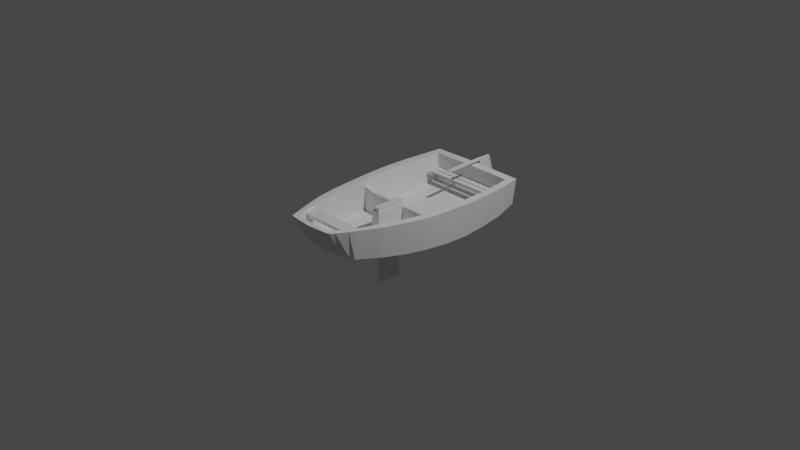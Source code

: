 # Source: boat_old.blend  (saved by Blender 2.93.20; exported with 4.5.12 LTS)
import bpy
from mathutils import Matrix  # noqa: F401  (used for matrix-valued properties, if any)

bpy.ops.wm.read_factory_settings(use_empty=True)
scene = bpy.context.scene
scene.name = 'Scene'

# ---- collections
col_collection = bpy.data.collections.new('Collection'); scene.collection.children.link(col_collection)
col_collection_2 = bpy.data.collections.new('Collection 2'); scene.collection.children.link(col_collection_2)

# ---- materials (node trees are filled in below, after node groups)
mat_material = bpy.data.materials.new('Material')
mat_material.alpha_threshold = 0.0
mat_material.use_transparent_shadow = False
mat_material.line_color = (0.0, 0.0, 0.0, 1.0)

# ---- material node trees
mat_material.use_nodes = True; mat_material.node_tree.nodes.clear()
_N = mat_material.node_tree.nodes; _L = mat_material.node_tree.links
n0 = _N.new('ShaderNodeOutputMaterial'); n0.name = 'Material Output'; n0.location = (300, 300)
n1 = _N.new('ShaderNodeBsdfPrincipled'); n1.name = 'Principled BSDF'; n1.location = (10, 300)
n1.distribution = 'GGX'
n1.subsurface_method = 'BURLEY'
n1.inputs[2].default_value = 0.4
n1.inputs[3].default_value = 1.45
n1.inputs[27].default_value = (0.0, 0.0, 0.0, 1.0)
n1.inputs[28].default_value = 1.0
_L.new(n1.outputs[0], n0.inputs[0])
n0.is_active_output = True

# ---- world
world_world = bpy.data.worlds.new('World'); scene.world = world_world
world_world.use_nodes = True; world_world.node_tree.nodes.clear()
_N = world_world.node_tree.nodes; _L = world_world.node_tree.links
n0 = _N.new('ShaderNodeOutputWorld'); n0.name = 'World Output'; n0.location = (300, 300)
n1 = _N.new('ShaderNodeBackground'); n1.name = 'Background'; n1.location = (10, 300)
n1.inputs[0].default_value = (0.05088, 0.05088, 0.05088, 1.0)
_L.new(n1.outputs[0], n0.inputs[0])
n0.is_active_output = True
world_world.color = (0.05088, 0.05088, 0.05088)
world_world.use_sun_shadow = False
world_world.sun_shadow_jitter_overblur = 0.0

# ---- cameras
cam_camera = bpy.data.cameras.new('Camera')
cam_camera.clip_end = 100.0
cam_camera.ortho_scale = 7.314

# ---- lights
light_light = bpy.data.lights.new('Light', 'POINT')
light_light.transmission_factor = 0.0
light_light.energy = 1000.0
light_light.shadow_soft_size = 0.1
light_light.shadow_maximum_resolution = 0.006
light_light.use_absolute_resolution = True

# ---- meshes
me_cube_002 = bpy.data.meshes.new('Cube.002')
me_cube_002.from_pydata([(-1.0, 0.004684, -0.8161), (-1.0, -0.00539, 0.9392), (-1.0, 1.263, -0.8154), (-1.0, 0.7316, 0.9261), (1.0, 0.004684, -0.8161), (1.0, -0.00539, 0.9392), (1.0, 1.263, -0.8154), (1.0, 0.7316, 0.9261), (-1.0, 0.5673, -2.535), (-1.0, 1.689, -2.07), (1.0, 0.5673, -2.535), (1.0, 1.689, -2.07), (-1.0, -0.004683, 0.8161), (-1.0, 0.7683, 0.8059), (1.0, 0.7683, 0.8059), (1.0, -0.004683, 0.8161), (-1.0, -2.386, 0.9255), (1.0, -2.386, 0.9255), (-1.0, -2.385, 0.8024), (1.0, -2.385, 0.8024)], [], [(12, 1, 3, 13), (13, 3, 7, 14), (14, 7, 5, 15), (12, 15, 19, 18), (2, 6, 11, 9), (7, 3, 1, 5), (9, 11, 10, 8), (0, 2, 9, 8), (6, 4, 10, 11), (4, 0, 8, 10), (4, 15, 12, 0), (6, 14, 15, 4), (2, 13, 14, 6), (0, 12, 13, 2), (19, 17, 16, 18), (5, 1, 16, 17), (1, 12, 18, 16), (15, 5, 17, 19)])
_uv = me_cube_002.uv_layers.new(name='UVMap')
_uv.uv.foreach_set('vector', [0.6075, 0.0, 0.625, 0.0, 0.625, 0.25, 0.6077, 0.25, 0.6077, 0.25, 0.625, 0.25, 0.625, 0.5, 0.6077, 0.5, 0.6077, 0.5, 0.625, 0.5, 0.625, 0.75, 0.6075, 0.75, 0.6075, 1.0, 0.6075, 0.75, 0.6075, 0.75, 0.6075, 1.0, 0.375, 0.25, 0.375, 0.5, 0.375, 0.5, 0.375, 0.25, 0.625, 0.5, 0.875, 0.5, 0.875, 0.75, 0.625, 0.75, 0.125, 0.5, 0.375, 0.5, 0.375, 0.75, 0.125, 0.75, 0.375, 0.0, 0.375, 0.25, 0.375, 0.25, 0.375, 0.0, 0.375, 0.5, 0.375, 0.75, 0.375, 0.75, 0.375, 0.5, 0.375, 0.75, 0.375, 1.0, 0.375, 1.0, 0.375, 0.75, 0.375, 0.75, 0.6075, 0.75, 0.6075, 1.0, 0.375, 1.0, 0.375, 0.5, 0.6077, 0.5, 0.6075, 0.75, 0.375, 0.75, 0.375, 0.25, 0.6077, 0.25, 0.6077, 0.5, 0.375, 0.5, 0.375, 0.0, 0.6075, 0.0, 0.6077, 0.25, 0.375, 0.25, 0.6075, 0.75, 0.625, 0.75, 0.625, 1.0, 0.6075, 1.0, 0.625, 0.75, 0.875, 0.75, 0.875, 0.75, 0.625, 0.75, 0.625, 0.0, 0.6075, 0.0, 0.6075, 0.0, 0.625, 0.0, 0.6075, 0.75, 0.625, 0.75, 0.625, 0.75, 0.6075, 0.75])
me_cube_002.use_remesh_fix_poles = True
me_cube_002.use_remesh_preserve_attributes = False
me_cube_002.update()
me_cube = bpy.data.meshes.new('Cube')
me_cube.from_pydata([(0.5566, 1.136, 0.2752), (0.5149, 1.141, -0.02517), (0.2718, -1.141, 0.3227), (0.2276, -0.9917, 0.01914), (0.6091, 0.1278, 0.2689), (0.6136, 0.6389, 0.2689), (0.6199, 0.3833, 0.2689), (0.5895, 0.8979, 0.269), (0.0, 1.15, -0.02517), (0.0, -1.169, 0.3227), (0.0, -1.004, 0.01914), (0.0, 1.15, 0.2752), (0.5853, -0.1278, 0.2689), (0.5389, -0.3833, 0.2815), (0.4744, -0.6389, 0.2942), (0.3794, -0.8944, 0.3069), (0.3377, -0.8944, -0.009349), (0.4326, -0.6389, -0.04416), (0.4972, -0.3833, -0.07581), (0.5466, -0.1278, -0.0948), (0.5719, 0.1278, -0.1075), (0.5782, 0.3833, -0.1138), (0.5719, 0.6389, -0.0948), (0.5529, 0.8944, -0.07265), (0.0, 0.8944, -0.07265), (0.0, 0.6389, -0.0948), (0.0, 0.3833, -0.1138), (0.0, 0.1278, -0.1075), (0.006708, -0.2856, 0.227), (0.0, -0.3833, -0.07581), (0.0, -0.6389, -0.04416), (0.0, -0.8944, -0.009349), (0.194, -0.9936, 0.01914), (0.4747, 1.136, 0.2752), (0.4391, 1.142, -0.02517), (0.1889, -1.154, 0.3227), (0.5071, 0.8944, 0.2689), (0.5293, 0.6389, 0.2689), (0.5348, 0.3833, 0.2689), (0.5233, 0.1278, 0.2689), (0.5017, -0.1278, 0.2689), (0.455, -0.3833, 0.2815), (0.3908, -0.6389, 0.2942), (0.3235, -0.8944, 0.3069), (0.4715, 0.8944, -0.07265), (0.4877, 0.6389, -0.0948), (0.4931, 0.3833, -0.1138), (0.4877, 0.1278, -0.1075), (0.4661, -0.1278, -0.0948), (0.424, -0.3833, -0.07581), (0.3689, -0.6389, -0.04416), (0.288, -0.8944, -0.009349), (0.294, -1.09, 0.3194), (0.0, -0.9817, 0.01325), (0.0, -1.112, 0.3194), (0.2503, -0.9716, 0.01325), (0.2151, -1.098, 0.3194), (0.2135, -0.9731, 0.01325), (0.5294, 1.047, -0.04329), (0.5692, 1.045, 0.2728), (0.0, 1.052, -0.04329), (0.0, 1.052, 0.2728), (0.4515, 1.047, -0.04329), (0.4871, 1.044, 0.2728), (0.0, 1.047, -0.01995), (0.0, 0.8891, -0.05715), (0.0, 0.6336, -0.07625), (0.0, 0.378, -0.09477), (0.0, 0.1225, -0.08691), (0.5614, 0.02217, -0.1022), (0.0, -0.3887, -0.05699), (0.0, -0.6442, -0.02242), (0.0, -0.8998, 0.01081), (0.5071, 0.8891, -0.05715), (0.5294, 0.6336, -0.07625), (0.5348, 0.378, -0.09477), (0.5233, 0.1225, -0.08691), (0.5017, -0.1331, -0.07604), (0.455, -0.3887, -0.05699), (0.3908, -0.6442, -0.02242), (0.3236, -0.8998, 0.01081), (0.4871, 1.038, -0.01995), (0.0, -0.9721, 0.02912), (0.2151, -0.9574, 0.02912), (0.4109, -0.8097, 0.3027), (0.3692, -0.8097, -0.02089), (0.0, -0.8097, -0.02089), (0.3148, -0.8097, -0.02089), (0.3458, -0.8097, 0.3027), (0.0, -0.8151, -0.0002045), (0.3459, -0.8151, -0.0002045), (0.3049, -0.9235, -0.0008562), (0.3473, -0.968, 0.3116), (0.0, -0.9272, -0.0008562), (0.2828, -0.9708, 0.3116), (0.26, -0.924, -0.0008562), (0.0, -0.9269, 0.01769), (0.2828, -0.9214, 0.01769), (0.3908, -0.6393, 0.268), (0.455, -0.3838, 0.2535), (0.0, 1.052, 0.2485), (0.5017, -0.1282, 0.2403), (0.5233, 0.1273, 0.2394), (0.0, -1.101, 0.2954), (0.2151, -1.086, 0.2954), (0.5348, 0.3829, 0.2388), (0.4871, 1.043, 0.2485), (0.5293, 0.6384, 0.2403), (0.5071, 0.894, 0.2419), (0.3235, -0.8949, 0.2823), (0.3458, -0.8102, 0.2776), (0.2828, -0.9667, 0.2872), (0.3908, -0.64, 0.2273), (0.455, -0.3845, 0.21), (0.0, 1.051, 0.211), (0.5233, 0.1267, 0.1937), (0.2151, -1.068, 0.2581), (0.5071, 0.8933, 0.2), (0.3458, -0.8109, 0.2387), (0.2828, -0.9604, 0.2495), (0.5017, -0.1289, 0.196), (0.0, -1.083, 0.2581), (0.5348, 0.3822, 0.1921), (0.4871, 1.042, 0.211), (0.5293, 0.6378, 0.196), (0.3236, -0.8956, 0.2443), (0.0, -0.8956, 0.2443), (0.0, -0.8949, 0.2823), (0.0, -0.8102, 0.2776), (0.0, -0.9667, 0.2872), (0.0, -0.8109, 0.2387), (0.0, -0.9604, 0.2495), (0.6015, 0.04647, 0.2689), (0.5638, 0.04647, -0.1034), (0.0, 0.04647, -0.1034), (0.4808, 0.04647, -0.1034), (0.5164, 0.04647, 0.2689), (0.0, 0.04115, -0.08345), (0.5165, 0.04115, -0.08345), (0.5164, 0.04603, 0.2397), (0.5164, 0.04535, 0.1945), (0.597, -0.002136, 0.2689), (0.0, -0.002136, -0.101), (0.4767, -0.002136, -0.101), (0.5123, -0.002136, 0.2689), (0.5124, -0.007455, -0.08138), (0.5123, -0.002577, 0.2399), (0.5123, -0.003259, 0.1949), (0.559, -0.002136, -0.101), (0.0, 0.05119, 0.1526), (0.3417, 1.144, -0.02517), (0.147, -1.157, 0.3227), (0.3669, 0.8944, -0.07265), (0.3795, 0.6389, -0.0948), (0.3837, 0.3833, -0.1138), (0.3795, 0.1278, -0.1075), (0.3627, -0.1278, -0.0948), (0.33, -0.3833, -0.07581), (0.2871, -0.6389, -0.04416), (0.2241, -0.8944, -0.009349), (0.151, -0.996, 0.01914), (0.3694, 1.139, 0.2752), (0.1661, -0.975, 0.01325), (0.1674, -1.101, 0.3194), (0.3513, 1.049, -0.04329), (0.4183, 1.045, 0.2728), (0.4125, 0.8891, -0.05715), (0.4119, 0.6336, -0.07625), (0.4162, 0.378, -0.09477), (0.4073, 0.1225, -0.08691), (0.3905, -0.1331, -0.07604), (0.3541, -0.3887, -0.05699), (0.3041, -0.6442, -0.02242), (0.2518, -0.8998, 0.01081), (0.1674, -0.9607, 0.02912), (0.4135, 1.04, -0.01995), (0.2692, -0.8151, -0.0002045), (0.245, -0.8097, -0.02089), (0.2201, -0.9226, 0.01769), (0.2023, -0.9247, -0.0008562), (0.4183, 1.044, 0.2485), (0.1674, -1.089, 0.2954), (0.4179, 1.044, 0.211), (0.1674, -1.071, 0.2581), (0.4019, 0.04115, -0.08345), (0.3742, 0.04647, -0.1034), (0.3987, -0.007455, -0.08138), (0.371, -0.002136, -0.101), (0.4019, 0.05119, 0.1526), (0.3987, 0.002587, 0.1547), (0.04858, 1.149, -0.02517), (0.04847, -1.165, 0.3227), (0.04858, 0.8944, -0.07265), (0.04858, 0.6389, -0.0948), (0.04858, 0.3833, -0.1138), (0.04858, 0.1278, -0.1075), (0.04858, -0.1278, -0.0948), (0.04858, -0.3833, -0.07581), (0.04858, -0.6389, -0.04416), (0.04858, -0.8944, -0.009349), (0.04855, -0.9797, 0.01325), (0.04858, 1.052, -0.04329), (0.04858, -0.8097, -0.02089), (0.04858, -0.9266, -0.0008562), (0.0485, -1.097, 0.2954), (0.0485, -1.079, 0.2581), (0.04858, 0.04647, -0.1034), (0.04858, -0.002136, -0.101), (0.04852, -1.002, 0.01914), (0.04856, 1.149, 0.2752), (0.0485, -1.109, 0.3194), (0.04858, 1.052, 0.2728), (0.04858, 0.8891, -0.05715), (0.04858, 0.6336, -0.07625), (0.04858, 0.378, -0.09477), (0.04858, 0.1225, -0.08691), (0.04858, -0.1331, -0.07604), (0.04858, -0.3887, -0.05699), (0.04858, -0.6442, -0.02242), (0.04858, -0.8998, 0.01081), (0.0485, -0.9688, 0.02912), (0.04858, 1.046, -0.01995), (0.04858, -0.8151, -0.0002045), (0.04857, -0.926, 0.01769), (0.04858, 1.051, 0.2485), (0.04858, 1.05, 0.211), (0.04858, 0.04115, -0.08345), (0.04858, -0.007455, -0.08138), (0.04858, 0.05119, 0.1526), (0.04858, 0.002587, 0.1547), (0.5491, -0.3271, 0.2788), (0.5081, -0.3271, -0.07999), (0.0, -0.3271, -0.07999), (0.4333, -0.3271, -0.07999), (0.4653, -0.3271, 0.2788), (0.0, -0.3324, -0.06118), (0.4653, -0.3324, -0.06118), (0.4653, -0.3276, 0.2506), (0.4653, -0.3282, 0.207), (0.3621, -0.3324, -0.06118), (0.3372, -0.3271, -0.07999), (0.04858, -0.3271, -0.07999), (0.04858, -0.3324, -0.06118), (0.0, 0.002853, 0.1884), (0.04858, -0.1179, 0.1884), (0.04858, 0.002853, 0.1884), (0.0, -0.3172, 0.1884), (0.04858, -0.3172, 0.1884), (0.5993, 0.02217, 0.2689), (0.0, 0.02217, -0.1022), (0.4788, 0.02217, -0.1022), (0.5144, 0.02217, 0.2689), (0.5144, 0.02173, 0.2398), (0.5144, 0.02104, 0.1947), (0.0, 0.02689, 0.1536), (0.4003, 0.02689, 0.1536), (0.3726, 0.02217, -0.1022), (0.04858, 0.02217, -0.1022), (0.04858, 0.02689, 0.1536), (0.0, 0.02716, 0.1884), (0.04858, -0.3192, 0.1573), (0.04858, 0.02716, 0.1884), (0.0, -0.3192, 0.1573), (0.04858, -0.1198, 0.1525), (0.5122, -0.3058, -0.08158), (0.553, -0.3058, 0.2777), (0.0, -0.3058, -0.08158), (0.4368, -0.3058, -0.08158), (0.4692, -0.3058, 0.2777), (0.4692, -0.3111, -0.06277), (0.4692, -0.3062, 0.2495), (0.4692, -0.3069, 0.2058), (0.3651, -0.3111, -0.06277), (0.3399, -0.3058, -0.08158), (0.04858, -0.3058, -0.08158), (0.04858, -0.3111, -0.06277), (0.0, -0.2959, 0.1884), (0.04858, -0.2959, 0.1884), (0.04858, -0.2979, 0.1568), (0.01316, 1.15, -0.02517), (0.01313, -1.168, 0.3227), (0.01316, 0.8944, -0.07265), (0.01316, 0.6389, -0.0948), (0.01316, 0.3833, -0.1138), (0.01316, 0.1278, -0.1075), (0.01316, -0.1278, -0.0948), (0.01316, -0.3833, -0.07581), (0.01316, -0.6389, -0.04416), (0.01316, -0.8944, -0.009349), (0.01315, -0.9812, 0.01325), (0.01316, 1.052, -0.04329), (0.01316, -0.8097, -0.02089), (0.01316, -0.9271, -0.0008562), (0.01313, -1.1, 0.2954), (0.01313, -1.082, 0.2581), (0.01316, 0.04647, -0.1034), (0.01316, -0.002136, -0.101), (0.01314, -1.004, 0.01914), (0.01315, 1.15, 0.2752), (0.01313, -1.111, 0.3194), (0.01316, 1.052, 0.2728), (0.01316, 0.8891, -0.05715), (0.01316, 0.6336, -0.07625), (0.01316, 0.378, -0.09477), (0.01316, 0.1225, -0.08691), (0.01316, -0.3887, -0.05699), (0.01316, -0.6442, -0.02242), (0.01316, -0.8998, 0.01081), (0.01313, -0.9712, 0.02912), (0.01316, 1.047, -0.01995), (0.01316, -0.8151, -0.0002045), (0.01316, -0.9267, 0.01769), (0.01316, 1.052, 0.2485), (0.01316, 1.051, 0.211), (0.01316, 0.04115, -0.08345), (0.01316, 0.05119, 0.1526), (0.01316, -0.3271, -0.07999), (0.01316, -0.3324, -0.06118), (0.01316, -0.1179, 0.1884), (0.01316, 0.002853, 0.1884), (0.01316, -0.3172, 0.1884), (0.01316, 0.02217, -0.1022), (0.01316, 0.02689, 0.1536), (0.01316, 0.02716, 0.1884), (0.01316, -0.3192, 0.1573), (0.01316, -0.2959, 0.1884), (0.01316, -0.3058, -0.08158), (0.006708, -0.009087, -0.6371), (0.006708, -0.009087, 0.227), (0.006708, -0.2856, -0.6371), (0.0, -0.2856, 0.227), (0.0, -0.2856, -0.6371), (0.0, -0.009087, -0.6371), (0.0, -0.009087, 0.227), (0.006708, -0.2856, 0.1914), (0.006708, -0.009087, 0.1914), (0.0, -0.2856, 0.1914), (0.0, -0.009087, 0.1914), (0.03399, -0.2856, 0.227), (0.03399, -0.009087, 0.227), (0.03399, -0.2856, 0.1914), (0.03399, -0.009087, 0.1914), (0.0, -0.3087, 0.227), (0.006708, -0.3087, 0.227), (0.006708, -0.3087, 0.1914), (0.0, -0.3087, 0.1914), (0.03399, -0.3087, 0.227), (0.03399, -0.3087, 0.1914), (0.006708, 0.01733, 0.227), (0.0, 0.01733, 0.227), (0.006708, 0.01733, 0.1914), (0.0, 0.01733, 0.1914), (0.03399, 0.01733, 0.227), (0.03399, 0.01733, 0.1914), (0.0, 1.049, 0.09735), (0.5233, 0.1246, 0.05565), (0.5071, 0.8913, 0.09264), (0.5348, 0.3801, 0.05094), (0.4871, 1.04, 0.09735), (0.5293, 0.6357, 0.06204), (0.5164, 0.04328, 0.05773), (0.0, 0.04625, 0.03645), (0.4019, 0.04625, 0.03645), (0.4147, 1.042, 0.09735), (0.04858, 0.04625, 0.03645), (0.04858, 1.048, 0.09735), (0.01316, 0.04625, 0.03645), (0.01316, 1.049, 0.09735), (0.0, 1.049, 0.07251), (0.5233, 0.1241, 0.02546), (0.5071, 0.8908, 0.06498), (0.4147, 1.041, 0.07251), (0.04858, 1.048, 0.07251), (0.01316, 1.049, 0.07251), (0.5348, 0.3797, 0.02008), (0.4871, 1.04, 0.07251), (0.5293, 0.6352, 0.03276), (0.5164, 0.04283, 0.02783), (0.0, 0.04517, 0.01106), (0.4019, 0.04517, 0.01106), (0.04858, 0.04517, 0.01106), (0.01316, 0.04517, 0.01106), (0.435, 0.8942, 0.09279), (0.435, 0.8937, 0.06513), (0.485, 1.034, 0.09767), (0.485, 1.034, 0.113), (0.485, 0.9747, 0.09767), (0.485, 0.9747, 0.113), (0.0, 0.902, 0.09767), (0.0, 0.902, 0.113), (0.0, 0.9608, 0.09767), (0.0, 0.9608, 0.113), (0.485, 0.902, 0.113), (0.485, 0.902, 0.09767), (0.485, 0.9608, 0.113), (0.485, 0.9608, 0.09767), (0.0, 1.034, 0.113), (0.0, 1.034, 0.09767), (0.0, 0.9747, 0.113), (0.0, 0.9747, 0.09767)], [], [(119, 125, 80, 97), (112, 113, 78, 79), (118, 112, 79, 90), (57, 55, 3, 32), (85, 84, 15, 16), (34, 33, 0, 1), (183, 116, 83, 174), (147, 189, 186, 145), (297, 280, 9, 10), (299, 54, 9, 280), (370, 375, 81, 73), (374, 376, 74, 75), (373, 368, 64, 309), (58, 59, 7, 23), (23, 7, 5, 22), (22, 5, 6, 21), (21, 6, 4, 20), (148, 141, 12, 19), (231, 230, 13, 18), (18, 13, 14, 17), (62, 58, 23, 44), (44, 23, 22, 45), (45, 22, 21, 46), (46, 21, 20, 47), (143, 148, 19, 48), (233, 231, 18, 49), (49, 18, 17, 50), (87, 85, 16, 51), (55, 52, 2, 3), (177, 87, 51, 159), (157, 49, 50, 158), (240, 233, 49, 157), (187, 143, 48, 156), (154, 46, 47, 155), (153, 45, 46, 154), (152, 44, 45, 153), (164, 62, 44, 152), (84, 88, 43, 15), (13, 41, 42, 14), (230, 234, 41, 13), (52, 56, 35, 2), (3, 2, 35, 32), (59, 63, 36, 7), (141, 144, 40, 12), (150, 161, 33, 34), (162, 57, 32, 160), (6, 38, 39, 4), (7, 36, 37, 5), (5, 37, 38, 6), (179, 95, 57, 162), (92, 94, 56, 52), (91, 92, 52, 55), (376, 370, 73, 74), (95, 91, 55, 57), (0, 33, 63, 59), (150, 34, 62, 164), (34, 1, 58, 62), (1, 0, 59, 58), (298, 11, 61, 300), (302, 66, 67, 303), (301, 65, 66, 302), (303, 67, 68, 304), (263, 229, 245, 244), (309, 64, 65, 301), (317, 235, 70, 305), (305, 70, 71, 306), (310, 89, 72, 307), (311, 96, 82, 308), (369, 374, 75, 76), (271, 120, 77, 269), (306, 71, 89, 310), (14, 42, 88, 84), (158, 50, 87, 177), (50, 17, 85, 87), (17, 14, 84, 85), (125, 118, 90, 80), (307, 72, 96, 311), (51, 16, 91, 95), (16, 15, 92, 91), (15, 43, 94, 92), (159, 51, 95, 179), (116, 119, 97, 83), (56, 94, 111, 104), (43, 88, 110, 109), (268, 40, 101, 270), (39, 38, 105, 102), (37, 36, 108, 107), (300, 61, 100, 312), (38, 37, 107, 105), (36, 63, 106, 108), (136, 39, 102, 139), (163, 56, 104, 181), (88, 42, 98, 110), (42, 41, 99, 98), (94, 43, 109, 111), (104, 111, 119, 116), (109, 110, 128, 127), (270, 101, 120, 271), (102, 105, 122, 115), (107, 108, 117, 124), (312, 100, 114, 313), (105, 107, 124, 122), (108, 106, 123, 117), (139, 102, 115, 140), (181, 104, 116, 183), (110, 98, 112, 118), (98, 99, 113, 112), (119, 111, 129, 131), (127, 128, 130, 126), (129, 127, 126, 131), (111, 109, 127, 129), (110, 118, 130, 128), (125, 119, 131, 126), (118, 125, 126, 130), (252, 139, 140, 253), (251, 136, 139, 252), (304, 68, 137, 314), (4, 39, 136, 132), (155, 47, 135, 185), (47, 20, 133, 135), (20, 4, 132, 133), (369, 76, 138, 377), (360, 362, 188, 140), (40, 144, 146, 101), (101, 146, 147, 120), (366, 361, 149, 315), (248, 251, 144, 141), (256, 250, 143, 187), (250, 69, 148, 143), (69, 248, 141, 148), (227, 186, 189, 229), (253, 255, 189, 147), (257, 256, 187, 207), (77, 120, 147, 145), (195, 155, 185, 206), (76, 169, 184, 138), (204, 181, 183, 205), (106, 180, 182, 123), (210, 163, 181, 204), (63, 165, 180, 106), (199, 159, 179, 203), (80, 173, 178, 97), (198, 158, 177, 202), (79, 172, 176, 90), (97, 178, 174, 83), (90, 176, 173, 80), (78, 171, 172, 79), (236, 239, 171, 78), (81, 175, 166, 73), (145, 186, 170, 77), (75, 168, 169, 76), (73, 166, 167, 74), (74, 167, 168, 75), (33, 161, 165, 63), (190, 150, 164, 201), (203, 179, 162, 200), (200, 162, 160, 208), (190, 209, 161, 150), (201, 164, 152, 192), (192, 152, 153, 193), (193, 153, 154, 194), (194, 154, 155, 195), (207, 187, 156, 196), (241, 240, 157, 197), (197, 157, 158, 198), (202, 177, 159, 199), (375, 371, 175, 81), (56, 163, 151, 35), (32, 35, 151, 160), (205, 183, 174, 220), (294, 205, 220, 308), (291, 202, 199, 288), (286, 197, 198, 287), (316, 241, 197, 286), (296, 207, 196, 285), (283, 194, 195, 284), (282, 193, 194, 283), (281, 192, 193, 282), (290, 201, 192, 281), (279, 298, 209, 190), (289, 200, 208, 297), (292, 203, 200, 289), (279, 190, 201, 290), (287, 198, 202, 291), (288, 199, 203, 292), (299, 210, 204, 293), (293, 204, 205, 294), (284, 195, 206, 295), (321, 257, 207, 296), (255, 258, 229, 189), (362, 364, 228, 188), (169, 215, 226, 184), (180, 224, 225, 182), (165, 211, 224, 180), (173, 219, 223, 178), (172, 218, 222, 176), (178, 223, 220, 174), (176, 222, 219, 173), (171, 217, 218, 172), (239, 242, 217, 171), (175, 221, 212, 166), (186, 227, 216, 170), (168, 214, 215, 169), (166, 212, 213, 167), (167, 213, 214, 168), (161, 209, 211, 165), (371, 372, 221, 175), (163, 210, 191, 151), (160, 151, 191, 208), (272, 275, 242, 239), (326, 274, 241, 316), (274, 273, 240, 241), (269, 272, 239, 236), (99, 237, 238, 113), (41, 234, 237, 99), (113, 238, 236, 78), (324, 260, 247, 320), (265, 268, 234, 230), (273, 267, 233, 240), (267, 264, 231, 233), (264, 265, 230, 231), (28, 330, 333, 328), (325, 276, 246, 320), (278, 263, 244, 277), (188, 228, 258, 255), (295, 206, 257, 321), (206, 185, 256, 257), (140, 188, 255, 253), (315, 149, 254, 322), (133, 132, 248, 69), (135, 133, 69, 250), (185, 135, 250, 256), (132, 136, 251, 248), (144, 251, 252, 146), (146, 252, 253, 147), (323, 259, 243, 319), (322, 254, 259, 323), (229, 258, 261, 245), (275, 216, 263, 278), (317, 242, 260, 324), (216, 227, 229, 263), (242, 275, 278, 260), (260, 278, 277, 247), (296, 319, 243, 142), (19, 12, 265, 264), (48, 19, 264, 267), (156, 48, 267, 273), (12, 40, 268, 265), (77, 170, 272, 269), (196, 156, 273, 274), (285, 196, 274, 326), (170, 216, 275, 272), (237, 270, 271, 238), (234, 268, 270, 237), (238, 271, 269, 236), (326, 325, 318, 285), (244, 318, 325, 277), (235, 317, 324, 262), (258, 322, 323, 261), (261, 323, 319, 245), (228, 315, 322, 258), (134, 295, 321, 249), (277, 325, 320, 247), (245, 319, 318, 244), (262, 324, 320, 246), (266, 326, 316, 232), (249, 321, 296, 142), (27, 284, 295, 134), (103, 293, 294, 121), (54, 299, 293, 103), (31, 288, 292, 93), (30, 287, 291, 86), (8, 279, 290, 60), (93, 292, 289, 53), (53, 289, 297, 10), (8, 11, 298, 279), (60, 290, 281, 24), (24, 281, 282, 25), (25, 282, 283, 26), (26, 283, 284, 27), (285, 318, 319, 296), (232, 316, 286, 29), (29, 286, 287, 30), (86, 291, 288, 31), (121, 294, 308, 82), (364, 366, 315, 228), (215, 304, 314, 226), (224, 312, 313, 225), (211, 300, 312, 224), (219, 307, 311, 223), (218, 306, 310, 222), (223, 311, 308, 220), (222, 310, 307, 219), (217, 305, 306, 218), (242, 317, 305, 217), (221, 309, 301, 212), (214, 303, 304, 215), (212, 301, 302, 213), (213, 302, 303, 214), (209, 298, 300, 211), (372, 373, 309, 221), (210, 299, 280, 191), (208, 191, 280, 297), (328, 333, 349, 348), (325, 326, 266, 276), (335, 334, 340, 341), (331, 329, 327, 332), (28, 338, 346, 343), (331, 336, 334, 329), (329, 334, 335, 327), (327, 335, 337, 332), (340, 338, 339, 341), (28, 328, 339, 338), (335, 341, 353, 350), (330, 28, 343, 342), (345, 342, 343, 344), (344, 343, 346, 347), (338, 340, 347, 346), (334, 336, 345, 344), (340, 334, 344, 347), (350, 348, 349, 351), (348, 350, 353, 352), (337, 335, 350, 351), (339, 328, 348, 352), (341, 339, 352, 353), (225, 313, 367, 365), (380, 381, 366, 364), (182, 225, 365, 363), (379, 380, 364, 362), (123, 182, 363, 358), (381, 378, 361, 366), (377, 379, 362, 360), (115, 355, 360, 140), (115, 122, 357, 355), (124, 117, 356, 359), (313, 114, 354, 367), (122, 124, 359, 357), (117, 123, 358, 356), (138, 184, 379, 377), (314, 137, 378, 381), (184, 226, 380, 379), (226, 314, 381, 380), (365, 367, 373, 372), (363, 365, 372, 371), (355, 369, 377, 360), (355, 357, 374, 369), (359, 356, 370, 376), (367, 354, 368, 373), (357, 359, 376, 374), (382, 363, 371, 383), (356, 358, 363, 382), (375, 370, 383, 371), (370, 356, 382, 383), (384, 397, 399, 386), (391, 390, 395, 394), (392, 393, 388, 389), (396, 385, 387, 398), (394, 395, 393, 392), (385, 384, 386, 387), (391, 394, 392, 389), (387, 386, 399, 398), (395, 390, 388, 393), (396, 397, 384, 385)])
_uv = me_cube.uv_layers.new(name='UVMap')
_uv.uv.foreach_set('vector', [0.6434, 0.7305, 0.6434, 0.7222, 0.6434, 0.7222, 0.6434, 0.7305, 0.647, 0.6944, 0.6445, 0.6667, 0.6445, 0.6667, 0.647, 0.6944, 0.6446, 0.713, 0.647, 0.6944, 0.647, 0.6944, 0.6446, 0.713, 0.3566, 0.7443, 0.375, 0.7443, 0.375, 0.75, 0.3566, 0.75, 0.375, 0.713, 0.625, 0.713, 0.625, 0.7222, 0.375, 0.7222, 0.375, 0.4816, 0.625, 0.4816, 0.625, 0.5, 0.375, 0.5, 0.667, 0.7443, 0.6434, 0.7443, 0.6434, 0.7443, 0.667, 0.7443, 0.6434, 0.6252, 0.667, 0.6252, 0.667, 0.6252, 0.6434, 0.6252, 0.375, 0.8678, 0.625, 0.8676, 0.625, 0.875, 0.375, 0.875, 0.7435, 0.7443, 0.75, 0.7443, 0.75, 0.75, 0.7426, 0.75, 0.6434, 0.5278, 0.6434, 0.5106, 0.6434, 0.5106, 0.6434, 0.5278, 0.6422, 0.5833, 0.6422, 0.5556, 0.6422, 0.5556, 0.6422, 0.5833, 0.7471, 0.5106, 0.75, 0.5106, 0.75, 0.5106, 0.7471, 0.5106, 0.375, 0.5106, 0.625, 0.5105, 0.625, 0.5274, 0.375, 0.5278, 0.375, 0.5278, 0.625, 0.5274, 0.625, 0.5556, 0.375, 0.5556, 0.375, 0.5556, 0.625, 0.5556, 0.625, 0.5833, 0.375, 0.5833, 0.375, 0.5833, 0.625, 0.5833, 0.5982, 0.6111, 0.375, 0.6111, 0.375, 0.6252, 0.6122, 0.6252, 0.6256, 0.6389, 0.375, 0.6389, 0.375, 0.6606, 0.6251, 0.6606, 0.625, 0.6667, 0.375, 0.6667, 0.375, 0.6667, 0.625, 0.6667, 0.625, 0.6944, 0.375, 0.6944, 0.3566, 0.5106, 0.375, 0.5106, 0.375, 0.5278, 0.3566, 0.5278, 0.3566, 0.5278, 0.375, 0.5278, 0.375, 0.5556, 0.3566, 0.5556, 0.3566, 0.5556, 0.375, 0.5556, 0.375, 0.5833, 0.3566, 0.5833, 0.3566, 0.5833, 0.375, 0.5833, 0.375, 0.6111, 0.3566, 0.6111, 0.3566, 0.6252, 0.375, 0.6252, 0.375, 0.6389, 0.3566, 0.6389, 0.3566, 0.6606, 0.375, 0.6606, 0.375, 0.6667, 0.3566, 0.6667, 0.3566, 0.6667, 0.375, 0.6667, 0.375, 0.6944, 0.3566, 0.6944, 0.3566, 0.713, 0.375, 0.713, 0.375, 0.7222, 0.3566, 0.7222, 0.375, 0.7443, 0.625, 0.7443, 0.625, 0.75, 0.375, 0.75, 0.333, 0.713, 0.3566, 0.713, 0.3566, 0.7222, 0.333, 0.7222, 0.333, 0.6667, 0.3566, 0.6667, 0.3566, 0.6944, 0.333, 0.6944, 0.333, 0.6606, 0.3566, 0.6606, 0.3566, 0.6667, 0.333, 0.6667, 0.333, 0.6252, 0.3566, 0.6252, 0.3566, 0.6389, 0.333, 0.6389, 0.333, 0.5833, 0.3566, 0.5833, 0.3566, 0.6111, 0.333, 0.6111, 0.333, 0.5556, 0.3566, 0.5556, 0.3566, 0.5833, 0.333, 0.5833, 0.333, 0.5278, 0.3566, 0.5278, 0.3566, 0.5556, 0.333, 0.5556, 0.333, 0.5106, 0.3566, 0.5106, 0.3566, 0.5278, 0.333, 0.5278, 0.625, 0.713, 0.6446, 0.713, 0.6434, 0.7222, 0.625, 0.7222, 0.625, 0.6667, 0.6445, 0.6667, 0.647, 0.6944, 0.625, 0.6944, 0.6251, 0.6606, 0.6442, 0.6606, 0.6445, 0.6667, 0.625, 0.6667, 0.625, 0.7443, 0.6434, 0.7443, 0.6434, 0.75, 0.625, 0.75, 0.375, 0.75, 0.625, 0.75, 0.625, 0.7684, 0.375, 0.7684, 0.625, 0.5105, 0.6434, 0.5106, 0.6434, 0.5278, 0.625, 0.5274, 0.6122, 0.6252, 0.6434, 0.6252, 0.6434, 0.6389, 0.6256, 0.6389, 0.375, 0.458, 0.625, 0.458, 0.625, 0.4816, 0.375, 0.4816, 0.333, 0.7443, 0.3566, 0.7443, 0.3566, 0.75, 0.333, 0.75, 0.625, 0.5833, 0.6422, 0.5833, 0.6434, 0.6111, 0.5982, 0.6111, 0.625, 0.5274, 0.6434, 0.5278, 0.6422, 0.5556, 0.625, 0.5556, 0.625, 0.5556, 0.6422, 0.5556, 0.6422, 0.5833, 0.625, 0.5833, 0.333, 0.7305, 0.3566, 0.7305, 0.3566, 0.7443, 0.333, 0.7443, 0.625, 0.7305, 0.6434, 0.7305, 0.6434, 0.7443, 0.625, 0.7443, 0.375, 0.7305, 0.625, 0.7305, 0.625, 0.7443, 0.375, 0.7443, 0.6422, 0.5556, 0.6434, 0.5278, 0.6434, 0.5278, 0.6422, 0.5556, 0.3566, 0.7305, 0.375, 0.7305, 0.375, 0.7443, 0.3566, 0.7443, 0.625, 0.5, 0.6434, 0.5, 0.6434, 0.5106, 0.625, 0.5105, 0.333, 0.5, 0.3566, 0.5, 0.3566, 0.5106, 0.333, 0.5106, 0.3566, 0.5, 0.375, 0.5, 0.375, 0.5106, 0.3566, 0.5106, 0.375, 0.5, 0.625, 0.5, 0.625, 0.5105, 0.375, 0.5106, 0.747, 0.5, 0.75, 0.5, 0.75, 0.5106, 0.7471, 0.5106, 0.7473, 0.5556, 0.75, 0.5556, 0.75, 0.5833, 0.7473, 0.5833, 0.7472, 0.5278, 0.75, 0.5278, 0.75, 0.5556, 0.7473, 0.5556, 0.7473, 0.5833, 0.75, 0.5833, 0.75, 0.6111, 0.7473, 0.6111, 0.7397, 0.6389, 0.7399, 0.6252, 0.7399, 0.6252, 0.7397, 0.6389, 0.7471, 0.5106, 0.75, 0.5106, 0.75, 0.5278, 0.7472, 0.5278, 0.747, 0.6606, 0.75, 0.6606, 0.75, 0.6667, 0.7469, 0.6667, 0.7469, 0.6667, 0.75, 0.6667, 0.75, 0.6944, 0.7465, 0.6944, 0.746, 0.713, 0.75, 0.713, 0.75, 0.7222, 0.7457, 0.7222, 0.745, 0.7305, 0.75, 0.7305, 0.75, 0.7443, 0.7435, 0.7443, 0.6434, 0.6111, 0.6422, 0.5833, 0.6422, 0.5833, 0.6434, 0.6111, 0.6441, 0.6582, 0.6434, 0.6389, 0.6434, 0.6389, 0.6441, 0.6582, 0.7465, 0.6944, 0.75, 0.6944, 0.75, 0.713, 0.746, 0.713, 0.625, 0.6944, 0.647, 0.6944, 0.6446, 0.713, 0.625, 0.713, 0.333, 0.6944, 0.3566, 0.6944, 0.3566, 0.713, 0.333, 0.713, 0.3566, 0.6944, 0.375, 0.6944, 0.375, 0.713, 0.3566, 0.713, 0.375, 0.6944, 0.625, 0.6944, 0.625, 0.713, 0.375, 0.713, 0.6434, 0.7222, 0.6446, 0.713, 0.6446, 0.713, 0.6434, 0.7222, 0.7457, 0.7222, 0.75, 0.7222, 0.75, 0.7305, 0.745, 0.7305, 0.3566, 0.7222, 0.375, 0.7222, 0.375, 0.7305, 0.3566, 0.7305, 0.375, 0.7222, 0.625, 0.7222, 0.625, 0.7305, 0.375, 0.7305, 0.625, 0.7222, 0.6434, 0.7222, 0.6434, 0.7305, 0.625, 0.7305, 0.333, 0.7222, 0.3566, 0.7222, 0.3566, 0.7305, 0.333, 0.7305, 0.6434, 0.7443, 0.6434, 0.7305, 0.6434, 0.7305, 0.6434, 0.7443, 0.6434, 0.7443, 0.6434, 0.7305, 0.6434, 0.7305, 0.6434, 0.7443, 0.6434, 0.7222, 0.6446, 0.713, 0.6446, 0.713, 0.6434, 0.7222, 0.6441, 0.6582, 0.6434, 0.6389, 0.6434, 0.6389, 0.6441, 0.6582, 0.6434, 0.6111, 0.6422, 0.5833, 0.6422, 0.5833, 0.6434, 0.6111, 0.6422, 0.5556, 0.6434, 0.5278, 0.6434, 0.5278, 0.6422, 0.5556, 0.7471, 0.5106, 0.75, 0.5106, 0.75, 0.5106, 0.7471, 0.5106, 0.6422, 0.5833, 0.6422, 0.5556, 0.6422, 0.5556, 0.6422, 0.5833, 0.6434, 0.5278, 0.6434, 0.5106, 0.6434, 0.5106, 0.6434, 0.5278, 0.6434, 0.6199, 0.6434, 0.6111, 0.6434, 0.6111, 0.6434, 0.6199, 0.667, 0.7443, 0.6434, 0.7443, 0.6434, 0.7443, 0.667, 0.7443, 0.6446, 0.713, 0.647, 0.6944, 0.647, 0.6944, 0.6446, 0.713, 0.647, 0.6944, 0.6445, 0.6667, 0.6445, 0.6667, 0.647, 0.6944, 0.6434, 0.7305, 0.6434, 0.7222, 0.6434, 0.7222, 0.6434, 0.7305, 0.6434, 0.7443, 0.6434, 0.7305, 0.6434, 0.7305, 0.6434, 0.7443, 0.6434, 0.7222, 0.6446, 0.713, 0.6446, 0.713, 0.6434, 0.7222, 0.6441, 0.6582, 0.6434, 0.6389, 0.6434, 0.6389, 0.6441, 0.6582, 0.6434, 0.6111, 0.6422, 0.5833, 0.6422, 0.5833, 0.6434, 0.6111, 0.6422, 0.5556, 0.6434, 0.5278, 0.6434, 0.5278, 0.6422, 0.5556, 0.7471, 0.5106, 0.75, 0.5106, 0.75, 0.5106, 0.7471, 0.5106, 0.6422, 0.5833, 0.6422, 0.5556, 0.6422, 0.5556, 0.6422, 0.5833, 0.6434, 0.5278, 0.6434, 0.5106, 0.6434, 0.5106, 0.6434, 0.5278, 0.6434, 0.6199, 0.6434, 0.6111, 0.6434, 0.6111, 0.6434, 0.6199, 0.667, 0.7443, 0.6434, 0.7443, 0.6434, 0.7443, 0.667, 0.7443, 0.6446, 0.713, 0.647, 0.6944, 0.647, 0.6944, 0.6446, 0.713, 0.647, 0.6944, 0.6445, 0.6667, 0.6445, 0.6667, 0.647, 0.6944, 0.6434, 0.7305, 0.6434, 0.7305, 0.6434, 0.7305, 0.6434, 0.7305, 0.6434, 0.7222, 0.6446, 0.713, 0.6446, 0.713, 0.6434, 0.7222, 0.6434, 0.7305, 0.6434, 0.7222, 0.6434, 0.7222, 0.6434, 0.7305, 0.6434, 0.7305, 0.6434, 0.7222, 0.6434, 0.7222, 0.6434, 0.7305, 0.6446, 0.713, 0.6446, 0.713, 0.6446, 0.713, 0.6446, 0.713, 0.6434, 0.7222, 0.6434, 0.7305, 0.6434, 0.7305, 0.6434, 0.7222, 0.6446, 0.713, 0.6434, 0.7222, 0.6434, 0.7222, 0.6446, 0.713, 0.6434, 0.6226, 0.6434, 0.6199, 0.6434, 0.6199, 0.6434, 0.6226, 0.6434, 0.6226, 0.6434, 0.6199, 0.6434, 0.6199, 0.6434, 0.6226, 0.7473, 0.6111, 0.75, 0.6111, 0.75, 0.6199, 0.7473, 0.6199, 0.5982, 0.6111, 0.6434, 0.6111, 0.6434, 0.6199, 0.6069, 0.6199, 0.333, 0.6111, 0.3566, 0.6111, 0.3566, 0.6199, 0.333, 0.6199, 0.3566, 0.6111, 0.375, 0.6111, 0.375, 0.6199, 0.3566, 0.6199, 0.375, 0.6111, 0.5982, 0.6111, 0.6069, 0.6199, 0.375, 0.6199, 0.6434, 0.6111, 0.6434, 0.6111, 0.6434, 0.6199, 0.6434, 0.6199, 0.6434, 0.6199, 0.667, 0.6199, 0.667, 0.6199, 0.6434, 0.6199, 0.6434, 0.6389, 0.6434, 0.6252, 0.6434, 0.6252, 0.6434, 0.6389, 0.6434, 0.6389, 0.6434, 0.6252, 0.6434, 0.6252, 0.6434, 0.6389, 0.7473, 0.6199, 0.75, 0.6199, 0.75, 0.6199, 0.7473, 0.6199, 0.6096, 0.6226, 0.6434, 0.6226, 0.6434, 0.6252, 0.6122, 0.6252, 0.333, 0.6226, 0.3566, 0.6226, 0.3566, 0.6252, 0.333, 0.6252, 0.3566, 0.6226, 0.375, 0.6226, 0.375, 0.6252, 0.3566, 0.6252, 0.375, 0.6226, 0.6096, 0.6226, 0.6122, 0.6252, 0.375, 0.6252, 0.7399, 0.6252, 0.667, 0.6252, 0.667, 0.6252, 0.7399, 0.6252, 0.6434, 0.6226, 0.667, 0.6226, 0.667, 0.6252, 0.6434, 0.6252, 0.2608, 0.6226, 0.333, 0.6226, 0.333, 0.6252, 0.2609, 0.6252, 0.6434, 0.6389, 0.6434, 0.6389, 0.6434, 0.6252, 0.6434, 0.6252, 0.2606, 0.6111, 0.333, 0.6111, 0.333, 0.6199, 0.2608, 0.6199, 0.6434, 0.6111, 0.667, 0.6111, 0.667, 0.6199, 0.6434, 0.6199, 0.726, 0.7443, 0.667, 0.7443, 0.667, 0.7443, 0.726, 0.7443, 0.6434, 0.5106, 0.6585, 0.5106, 0.6585, 0.5106, 0.6434, 0.5106, 0.726, 0.7443, 0.667, 0.7443, 0.667, 0.7443, 0.726, 0.7443, 0.6434, 0.5106, 0.6585, 0.5106, 0.6585, 0.5106, 0.6434, 0.5106, 0.268, 0.7222, 0.333, 0.7222, 0.333, 0.7305, 0.2699, 0.7305, 0.6434, 0.7222, 0.667, 0.7222, 0.667, 0.7305, 0.6434, 0.7305, 0.264, 0.6944, 0.333, 0.6944, 0.333, 0.713, 0.2664, 0.713, 0.647, 0.6944, 0.6699, 0.6944, 0.668, 0.713, 0.6446, 0.713, 0.6434, 0.7305, 0.667, 0.7305, 0.667, 0.7443, 0.6434, 0.7443, 0.6446, 0.713, 0.668, 0.713, 0.667, 0.7222, 0.6434, 0.7222, 0.6445, 0.6667, 0.6679, 0.6667, 0.6699, 0.6944, 0.647, 0.6944, 0.6442, 0.6606, 0.6677, 0.6606, 0.6679, 0.6667, 0.6445, 0.6667, 0.6434, 0.5106, 0.6595, 0.5106, 0.6633, 0.5278, 0.6434, 0.5278, 0.6434, 0.6252, 0.667, 0.6252, 0.667, 0.6389, 0.6434, 0.6389, 0.6422, 0.5833, 0.6661, 0.5833, 0.667, 0.6111, 0.6434, 0.6111, 0.6434, 0.5278, 0.6633, 0.5278, 0.6661, 0.5556, 0.6422, 0.5556, 0.6422, 0.5556, 0.6661, 0.5556, 0.6661, 0.5833, 0.6422, 0.5833, 0.6434, 0.5, 0.667, 0.5, 0.6585, 0.5106, 0.6434, 0.5106, 0.2618, 0.5, 0.333, 0.5, 0.333, 0.5106, 0.2615, 0.5106, 0.2699, 0.7305, 0.333, 0.7305, 0.333, 0.7443, 0.2742, 0.7443, 0.2742, 0.7443, 0.333, 0.7443, 0.333, 0.75, 0.2767, 0.75, 0.375, 0.3868, 0.625, 0.3859, 0.625, 0.458, 0.375, 0.458, 0.2615, 0.5106, 0.333, 0.5106, 0.333, 0.5278, 0.261, 0.5278, 0.261, 0.5278, 0.333, 0.5278, 0.333, 0.5556, 0.2606, 0.5556, 0.2606, 0.5556, 0.333, 0.5556, 0.333, 0.5833, 0.2605, 0.5833, 0.2605, 0.5833, 0.333, 0.5833, 0.333, 0.6111, 0.2606, 0.6111, 0.2609, 0.6252, 0.333, 0.6252, 0.333, 0.6389, 0.2611, 0.6389, 0.262, 0.6606, 0.333, 0.6606, 0.333, 0.6667, 0.2622, 0.6667, 0.2622, 0.6667, 0.333, 0.6667, 0.333, 0.6944, 0.264, 0.6944, 0.2664, 0.713, 0.333, 0.713, 0.333, 0.7222, 0.268, 0.7222, 0.6434, 0.5106, 0.6592, 0.5106, 0.6595, 0.5106, 0.6434, 0.5106, 0.6434, 0.7443, 0.667, 0.7443, 0.667, 0.75, 0.6434, 0.75, 0.375, 0.7684, 0.625, 0.7684, 0.625, 0.792, 0.375, 0.792, 0.726, 0.7443, 0.667, 0.7443, 0.667, 0.7443, 0.726, 0.7443, 0.7435, 0.7443, 0.726, 0.7443, 0.726, 0.7443, 0.7435, 0.7443, 0.2545, 0.713, 0.2664, 0.713, 0.268, 0.7222, 0.2549, 0.7222, 0.2533, 0.6667, 0.2622, 0.6667, 0.264, 0.6944, 0.2538, 0.6944, 0.2532, 0.6606, 0.262, 0.6606, 0.2622, 0.6667, 0.2533, 0.6667, 0.2529, 0.6252, 0.2609, 0.6252, 0.2611, 0.6389, 0.253, 0.6389, 0.2528, 0.5833, 0.2605, 0.5833, 0.2606, 0.6111, 0.2529, 0.6111, 0.2529, 0.5556, 0.2606, 0.5556, 0.2605, 0.5833, 0.2528, 0.5833, 0.253, 0.5278, 0.261, 0.5278, 0.2606, 0.5556, 0.2529, 0.5556, 0.2531, 0.5106, 0.2615, 0.5106, 0.261, 0.5278, 0.253, 0.5278, 0.375, 0.3782, 0.625, 0.378, 0.625, 0.3859, 0.375, 0.3868, 0.2566, 0.7443, 0.2742, 0.7443, 0.2767, 0.75, 0.2572, 0.75, 0.2554, 0.7305, 0.2699, 0.7305, 0.2742, 0.7443, 0.2566, 0.7443, 0.2532, 0.5, 0.2618, 0.5, 0.2615, 0.5106, 0.2531, 0.5106, 0.2538, 0.6944, 0.264, 0.6944, 0.2664, 0.713, 0.2545, 0.713, 0.2549, 0.7222, 0.268, 0.7222, 0.2699, 0.7305, 0.2554, 0.7305, 0.7435, 0.7443, 0.726, 0.7443, 0.726, 0.7443, 0.7435, 0.7443, 0.7435, 0.7443, 0.726, 0.7443, 0.726, 0.7443, 0.7435, 0.7443, 0.2529, 0.6111, 0.2606, 0.6111, 0.2608, 0.6199, 0.2529, 0.6199, 0.2529, 0.6226, 0.2608, 0.6226, 0.2609, 0.6252, 0.2529, 0.6252, 0.667, 0.6226, 0.7399, 0.6226, 0.7399, 0.6252, 0.667, 0.6252, 0.667, 0.6199, 0.74, 0.6199, 0.74, 0.6199, 0.667, 0.6199, 0.667, 0.6111, 0.7401, 0.6111, 0.74, 0.6199, 0.667, 0.6199, 0.6585, 0.5106, 0.7394, 0.5106, 0.7394, 0.5106, 0.6585, 0.5106, 0.6585, 0.5106, 0.7394, 0.5106, 0.7394, 0.5106, 0.6585, 0.5106, 0.667, 0.7222, 0.734, 0.7222, 0.7317, 0.7305, 0.667, 0.7305, 0.6699, 0.6944, 0.7372, 0.6944, 0.7352, 0.713, 0.668, 0.713, 0.667, 0.7305, 0.7317, 0.7305, 0.726, 0.7443, 0.667, 0.7443, 0.668, 0.713, 0.7352, 0.713, 0.734, 0.7222, 0.667, 0.7222, 0.6679, 0.6667, 0.7387, 0.6667, 0.7372, 0.6944, 0.6699, 0.6944, 0.6677, 0.6606, 0.7389, 0.6606, 0.7387, 0.6667, 0.6679, 0.6667, 0.6595, 0.5106, 0.7394, 0.5106, 0.7398, 0.5278, 0.6633, 0.5278, 0.667, 0.6252, 0.7399, 0.6252, 0.7397, 0.6389, 0.667, 0.6389, 0.6661, 0.5833, 0.7402, 0.5833, 0.7401, 0.6111, 0.667, 0.6111, 0.6633, 0.5278, 0.7398, 0.5278, 0.7401, 0.5556, 0.6661, 0.5556, 0.6661, 0.5556, 0.7401, 0.5556, 0.7402, 0.5833, 0.6661, 0.5833, 0.667, 0.5, 0.7391, 0.5, 0.7394, 0.5106, 0.6585, 0.5106, 0.6592, 0.5106, 0.7394, 0.5106, 0.7394, 0.5106, 0.6595, 0.5106, 0.667, 0.7443, 0.726, 0.7443, 0.7227, 0.75, 0.667, 0.75, 0.375, 0.792, 0.625, 0.792, 0.625, 0.8477, 0.375, 0.8483, 0.6676, 0.6582, 0.739, 0.6582, 0.7389, 0.6606, 0.6677, 0.6606, 0.2532, 0.6582, 0.2619, 0.6582, 0.262, 0.6606, 0.2532, 0.6606, 0.2619, 0.6582, 0.333, 0.6582, 0.333, 0.6606, 0.262, 0.6606, 0.6441, 0.6582, 0.6676, 0.6582, 0.6677, 0.6606, 0.6442, 0.6606, 0.6445, 0.6667, 0.6442, 0.6606, 0.6442, 0.6606, 0.6445, 0.6667, 0.6445, 0.6667, 0.6442, 0.6606, 0.6442, 0.6606, 0.6445, 0.6667, 0.6445, 0.6667, 0.6442, 0.6606, 0.6442, 0.6606, 0.6445, 0.6667, 0.747, 0.6606, 0.7389, 0.6606, 0.7389, 0.6606, 0.747, 0.6606, 0.6252, 0.6582, 0.6441, 0.6582, 0.6442, 0.6606, 0.6251, 0.6606, 0.333, 0.6582, 0.3566, 0.6582, 0.3566, 0.6606, 0.333, 0.6606, 0.3566, 0.6582, 0.375, 0.6582, 0.375, 0.6606, 0.3566, 0.6606, 0.375, 0.6582, 0.6252, 0.6582, 0.6251, 0.6606, 0.375, 0.6606, 0.625, 0.5, 0.75, 0.5, 0.75, 0.75, 0.625, 0.75, 0.747, 0.6582, 0.75, 0.6582, 0.75, 0.6606, 0.747, 0.6606, 0.739, 0.6582, 0.7397, 0.6389, 0.7397, 0.6389, 0.739, 0.6582, 0.667, 0.6199, 0.74, 0.6199, 0.7399, 0.6226, 0.667, 0.6226, 0.2529, 0.6199, 0.2608, 0.6199, 0.2608, 0.6226, 0.2529, 0.6226, 0.2608, 0.6199, 0.333, 0.6199, 0.333, 0.6226, 0.2608, 0.6226, 0.6434, 0.6199, 0.667, 0.6199, 0.667, 0.6226, 0.6434, 0.6226, 0.7473, 0.6199, 0.75, 0.6199, 0.75, 0.6226, 0.7473, 0.6226, 0.375, 0.6199, 0.6069, 0.6199, 0.6096, 0.6226, 0.375, 0.6226, 0.3566, 0.6199, 0.375, 0.6199, 0.375, 0.6226, 0.3566, 0.6226, 0.333, 0.6199, 0.3566, 0.6199, 0.3566, 0.6226, 0.333, 0.6226, 0.6069, 0.6199, 0.6434, 0.6199, 0.6434, 0.6226, 0.6096, 0.6226, 0.6434, 0.6252, 0.6434, 0.6226, 0.6434, 0.6226, 0.6434, 0.6252, 0.6434, 0.6252, 0.6434, 0.6226, 0.6434, 0.6226, 0.6434, 0.6252, 0.7473, 0.6226, 0.75, 0.6226, 0.75, 0.6252, 0.7473, 0.6252, 0.7473, 0.6226, 0.75, 0.6226, 0.75, 0.6226, 0.7473, 0.6226, 0.7399, 0.6252, 0.7399, 0.6226, 0.7399, 0.6226, 0.7399, 0.6252, 0.739, 0.6582, 0.7397, 0.6389, 0.7397, 0.6389, 0.739, 0.6582, 0.747, 0.6606, 0.7389, 0.6606, 0.7389, 0.6606, 0.747, 0.6606, 0.7397, 0.6389, 0.7399, 0.6252, 0.7399, 0.6252, 0.7397, 0.6389, 0.7389, 0.6606, 0.739, 0.6582, 0.739, 0.6582, 0.7389, 0.6606, 0.7389, 0.6606, 0.739, 0.6582, 0.739, 0.6582, 0.7389, 0.6606, 0.2529, 0.6252, 0.7473, 0.6252, 0.75, 0.6252, 0.25, 0.6252, 0.375, 0.6389, 0.6256, 0.6389, 0.6252, 0.6582, 0.375, 0.6582, 0.3566, 0.6389, 0.375, 0.6389, 0.375, 0.6582, 0.3566, 0.6582, 0.333, 0.6389, 0.3566, 0.6389, 0.3566, 0.6582, 0.333, 0.6582, 0.6256, 0.6389, 0.6434, 0.6389, 0.6441, 0.6582, 0.6252, 0.6582, 0.6434, 0.6389, 0.667, 0.6389, 0.6676, 0.6582, 0.6441, 0.6582, 0.2611, 0.6389, 0.333, 0.6389, 0.333, 0.6582, 0.2619, 0.6582, 0.253, 0.6389, 0.2611, 0.6389, 0.2619, 0.6582, 0.2532, 0.6582, 0.667, 0.6389, 0.7397, 0.6389, 0.739, 0.6582, 0.6676, 0.6582, 0.6442, 0.6606, 0.6441, 0.6582, 0.6441, 0.6582, 0.6442, 0.6606, 0.6442, 0.6606, 0.6441, 0.6582, 0.6441, 0.6582, 0.6442, 0.6606, 0.6442, 0.6606, 0.6441, 0.6582, 0.6441, 0.6582, 0.6442, 0.6606, 0.2532, 0.6582, 0.747, 0.6582, 0.7472, 0.6389, 0.253, 0.6389, 0.7397, 0.6389, 0.7472, 0.6389, 0.747, 0.6582, 0.739, 0.6582, 0.75, 0.6606, 0.747, 0.6606, 0.747, 0.6606, 0.75, 0.6606, 0.7399, 0.6226, 0.7473, 0.6226, 0.7473, 0.6226, 0.7399, 0.6226, 0.7399, 0.6226, 0.7473, 0.6226, 0.7473, 0.6252, 0.7399, 0.6252, 0.74, 0.6199, 0.7473, 0.6199, 0.7473, 0.6226, 0.7399, 0.6226, 0.25, 0.6199, 0.2529, 0.6199, 0.2529, 0.6226, 0.25, 0.6226, 0.739, 0.6582, 0.747, 0.6582, 0.747, 0.6606, 0.7389, 0.6606, 0.7399, 0.6252, 0.7473, 0.6252, 0.7472, 0.6389, 0.7397, 0.6389, 0.75, 0.6606, 0.747, 0.6606, 0.747, 0.6606, 0.75, 0.6606, 0.25, 0.6582, 0.2532, 0.6582, 0.2532, 0.6606, 0.25, 0.6606, 0.25, 0.6226, 0.2529, 0.6226, 0.2529, 0.6252, 0.25, 0.6252, 0.25, 0.6111, 0.2529, 0.6111, 0.2529, 0.6199, 0.25, 0.6199, 0.75, 0.7443, 0.7435, 0.7443, 0.7435, 0.7443, 0.75, 0.7443, 0.75, 0.7443, 0.7435, 0.7443, 0.7435, 0.7443, 0.75, 0.7443, 0.25, 0.7222, 0.2549, 0.7222, 0.2554, 0.7305, 0.25, 0.7305, 0.25, 0.6944, 0.2538, 0.6944, 0.2545, 0.713, 0.25, 0.713, 0.25, 0.5, 0.2532, 0.5, 0.2531, 0.5106, 0.25, 0.5106, 0.25, 0.7305, 0.2554, 0.7305, 0.2566, 0.7443, 0.25, 0.7443, 0.25, 0.7443, 0.2566, 0.7443, 0.2572, 0.75, 0.25, 0.75, 0.375, 0.375, 0.625, 0.375, 0.625, 0.378, 0.375, 0.3782, 0.25, 0.5106, 0.2531, 0.5106, 0.253, 0.5278, 0.25, 0.5278, 0.25, 0.5278, 0.253, 0.5278, 0.2529, 0.5556, 0.25, 0.5556, 0.25, 0.5556, 0.2529, 0.5556, 0.2528, 0.5833, 0.25, 0.5833, 0.25, 0.5833, 0.2528, 0.5833, 0.2529, 0.6111, 0.25, 0.6111, 0.253, 0.6389, 0.7472, 0.6389, 0.7473, 0.6252, 0.2529, 0.6252, 0.25, 0.6606, 0.2532, 0.6606, 0.2533, 0.6667, 0.25, 0.6667, 0.25, 0.6667, 0.2533, 0.6667, 0.2538, 0.6944, 0.25, 0.6944, 0.25, 0.713, 0.2545, 0.713, 0.2549, 0.7222, 0.25, 0.7222, 0.75, 0.7443, 0.7435, 0.7443, 0.7435, 0.7443, 0.75, 0.7443, 0.74, 0.6199, 0.7473, 0.6199, 0.7473, 0.6199, 0.74, 0.6199, 0.7401, 0.6111, 0.7473, 0.6111, 0.7473, 0.6199, 0.74, 0.6199, 0.7394, 0.5106, 0.7471, 0.5106, 0.7471, 0.5106, 0.7394, 0.5106, 0.7394, 0.5106, 0.7471, 0.5106, 0.7471, 0.5106, 0.7394, 0.5106, 0.734, 0.7222, 0.7457, 0.7222, 0.745, 0.7305, 0.7317, 0.7305, 0.7372, 0.6944, 0.7465, 0.6944, 0.746, 0.713, 0.7352, 0.713, 0.7317, 0.7305, 0.745, 0.7305, 0.7435, 0.7443, 0.726, 0.7443, 0.7352, 0.713, 0.746, 0.713, 0.7457, 0.7222, 0.734, 0.7222, 0.7387, 0.6667, 0.7469, 0.6667, 0.7465, 0.6944, 0.7372, 0.6944, 0.7389, 0.6606, 0.747, 0.6606, 0.7469, 0.6667, 0.7387, 0.6667, 0.7394, 0.5106, 0.7471, 0.5106, 0.7472, 0.5278, 0.7398, 0.5278, 0.7402, 0.5833, 0.7473, 0.5833, 0.7473, 0.6111, 0.7401, 0.6111, 0.7398, 0.5278, 0.7472, 0.5278, 0.7473, 0.5556, 0.7401, 0.5556, 0.7401, 0.5556, 0.7473, 0.5556, 0.7473, 0.5833, 0.7402, 0.5833, 0.7391, 0.5, 0.747, 0.5, 0.7471, 0.5106, 0.7394, 0.5106, 0.7394, 0.5106, 0.7471, 0.5106, 0.7471, 0.5106, 0.7394, 0.5106, 0.726, 0.7443, 0.7435, 0.7443, 0.7426, 0.75, 0.7227, 0.75, 0.375, 0.8483, 0.625, 0.8477, 0.625, 0.8676, 0.375, 0.8678, 0.625, 0.75, 0.75, 0.75, 0.75, 0.75, 0.625, 0.75, 0.747, 0.6582, 0.2532, 0.6582, 0.25, 0.6582, 0.75, 0.6582, 0.6147, 1.0, 0.6147, 0.75, 0.6147, 0.75, 0.6147, 1.0, 0.25, 0.5, 0.375, 0.5, 0.375, 0.75, 0.25, 0.75, 0.625, 0.5, 0.625, 0.5, 0.625, 0.5, 0.625, 0.5, 0.375, 0.625, 0.6147, 0.625, 0.6147, 0.75, 0.375, 0.75, 0.375, 0.75, 0.6147, 0.75, 0.6147, 1.0, 0.375, 1.0, 0.375, 0.25, 0.6147, 0.25, 0.6147, 0.375, 0.375, 0.375, 0.6147, 0.75, 0.625, 0.75, 0.625, 1.0, 0.6147, 1.0, 0.625, 0.5, 0.625, 0.75, 0.625, 0.75, 0.625, 0.5, 0.6147, 1.0, 0.6147, 1.0, 0.6147, 1.0, 0.6147, 1.0, 0.75, 0.5, 0.625, 0.5, 0.625, 0.5, 0.75, 0.5, 0.6147, 0.625, 0.625, 0.625, 0.625, 0.75, 0.6147, 0.75, 0.6147, 0.75, 0.625, 0.75, 0.625, 0.75, 0.6147, 0.75, 0.625, 0.75, 0.6147, 0.75, 0.6147, 0.75, 0.625, 0.75, 0.6147, 0.75, 0.6147, 0.625, 0.6147, 0.625, 0.6147, 0.75, 0.6147, 0.75, 0.6147, 0.75, 0.6147, 0.75, 0.6147, 0.75, 0.6147, 0.25, 0.625, 0.25, 0.625, 0.375, 0.6147, 0.375, 0.625, 0.25, 0.6147, 0.25, 0.6147, 0.25, 0.625, 0.25, 0.6147, 0.375, 0.6147, 0.25, 0.6147, 0.25, 0.6147, 0.375, 0.625, 0.75, 0.625, 0.75, 0.625, 0.75, 0.625, 0.75, 0.6147, 1.0, 0.625, 1.0, 0.625, 1.0, 0.6147, 1.0, 0.7394, 0.5106, 0.7471, 0.5106, 0.7471, 0.5106, 0.7394, 0.5106, 0.74, 0.6199, 0.7473, 0.6199, 0.7473, 0.6199, 0.74, 0.6199, 0.6585, 0.5106, 0.7394, 0.5106, 0.7394, 0.5106, 0.6592, 0.5106, 0.667, 0.6199, 0.74, 0.6199, 0.74, 0.6199, 0.667, 0.6199, 0.6434, 0.5106, 0.6585, 0.5106, 0.6592, 0.5106, 0.6434, 0.5106, 0.7473, 0.6199, 0.75, 0.6199, 0.75, 0.6199, 0.7473, 0.6199, 0.6434, 0.6199, 0.667, 0.6199, 0.667, 0.6199, 0.6434, 0.6199, 0.6434, 0.6111, 0.6434, 0.6111, 0.6434, 0.6199, 0.6434, 0.6199, 0.6434, 0.6111, 0.6422, 0.5833, 0.6422, 0.5833, 0.6434, 0.6111, 0.6422, 0.5556, 0.6434, 0.5278, 0.6434, 0.5278, 0.6422, 0.5556, 0.7471, 0.5106, 0.75, 0.5106, 0.75, 0.5106, 0.7471, 0.5106, 0.6422, 0.5833, 0.6422, 0.5556, 0.6422, 0.5556, 0.6422, 0.5833, 0.6434, 0.5278, 0.6434, 0.5106, 0.6434, 0.5106, 0.6434, 0.5278, 0.6434, 0.6199, 0.667, 0.6199, 0.667, 0.6199, 0.6434, 0.6199, 0.7473, 0.6199, 0.75, 0.6199, 0.75, 0.6199, 0.7473, 0.6199, 0.667, 0.6199, 0.74, 0.6199, 0.74, 0.6199, 0.667, 0.6199, 0.74, 0.6199, 0.7473, 0.6199, 0.7473, 0.6199, 0.74, 0.6199, 0.7394, 0.5106, 0.7471, 0.5106, 0.7471, 0.5106, 0.7394, 0.5106, 0.6592, 0.5106, 0.7394, 0.5106, 0.7394, 0.5106, 0.6592, 0.5106, 0.6434, 0.6111, 0.6434, 0.6111, 0.6434, 0.6199, 0.6434, 0.6199, 0.6434, 0.6111, 0.6422, 0.5833, 0.6422, 0.5833, 0.6434, 0.6111, 0.6422, 0.5556, 0.6434, 0.5278, 0.6434, 0.5278, 0.6422, 0.5556, 0.7471, 0.5106, 0.75, 0.5106, 0.75, 0.5106, 0.7471, 0.5106, 0.6422, 0.5833, 0.6422, 0.5556, 0.6422, 0.5556, 0.6422, 0.5833, 0.6434, 0.5278, 0.6434, 0.5106, 0.6434, 0.5106, 0.6434, 0.5278, 0.6434, 0.5278, 0.6434, 0.5106, 0.6434, 0.5106, 0.6434, 0.5278, 0.6434, 0.5106, 0.6434, 0.5278, 0.6434, 0.5278, 0.6434, 0.5106, 0.6434, 0.5278, 0.6434, 0.5278, 0.6434, 0.5278, 0.6434, 0.5278, 0.625, 0.5, 0.75, 0.5, 0.75, 0.75, 0.625, 0.75, 0.375, 0.375, 0.625, 0.375, 0.625, 0.5, 0.375, 0.5, 0.375, 0.75, 0.625, 0.75, 0.625, 0.875, 0.375, 0.875, 0.25, 0.5, 0.375, 0.5, 0.375, 0.75, 0.25, 0.75, 0.375, 0.5, 0.625, 0.5, 0.625, 0.75, 0.375, 0.75, 0.375, 0.5, 0.625, 0.5, 0.625, 0.75, 0.375, 0.75, 0.25, 0.5, 0.375, 0.5, 0.375, 0.75, 0.25, 0.75, 0.375, 0.75, 0.625, 0.75, 0.625, 0.875, 0.375, 0.875, 0.625, 0.5, 0.75, 0.5, 0.75, 0.75, 0.625, 0.75, 0.375, 0.375, 0.625, 0.375, 0.625, 0.5, 0.375, 0.5])
me_cube.materials.append(mat_material)
me_cube.use_remesh_preserve_volume = False
me_cube.use_remesh_preserve_attributes = False
me_cube.use_mirror_vertex_groups = False
me_cube.update()
me_cube_001 = bpy.data.meshes.new('Cube.001')
me_cube_001.from_pydata([(0.5566, 0.9878, 0.2752), (0.5149, 0.9917, -0.02517), (0.2718, -0.9922, 0.3227), (0.2276, -0.8624, 0.01914), (0.6091, 0.1111, 0.2689), (0.6136, 0.5556, 0.2689), (0.6199, 0.3333, 0.2689), (0.5895, 0.7808, 0.269), (0.0, 1.0, -0.02517), (0.0, -1.017, 0.3227), (0.0, -0.8734, 0.01914), (0.0, 1.0, 0.2752), (0.5853, -0.1111, 0.2689), (0.5389, -0.3333, 0.2815), (0.4744, -0.5556, 0.2942), (0.3794, -0.7778, 0.3069), (0.3377, -0.7778, -0.009349), (0.4326, -0.5556, -0.04416), (0.4972, -0.3333, -0.07581), (0.5466, -0.1111, -0.0948), (0.5719, 0.1111, -0.1075), (0.5782, 0.3333, -0.1138), (0.5719, 0.5556, -0.0948), (0.5529, 0.7778, -0.07265), (0.0, 0.7778, -0.07265), (0.0, 0.5556, -0.0948), (0.0, 0.3333, -0.1138), (0.0, 0.1111, -0.1075), (0.0, -0.1111, -0.0948), (0.0, -0.3333, -0.07581), (0.0, -0.5556, -0.04416), (0.0, -0.7778, -0.009349), (0.194, -0.864, 0.01914), (0.4747, 0.9874, 0.2752), (0.4391, 0.993, -0.02517), (0.1889, -1.004, 0.3227), (0.5071, 0.7778, 0.2689), (0.5293, 0.5556, 0.2689), (0.5348, 0.3333, 0.2689), (0.5233, 0.1111, 0.2689), (0.5017, -0.1111, 0.2689), (0.455, -0.3333, 0.2815), (0.3908, -0.5556, 0.2942), (0.3235, -0.7778, 0.3069), (0.4715, 0.7778, -0.07265), (0.4877, 0.5556, -0.0948), (0.4931, 0.3333, -0.1138), (0.4877, 0.1111, -0.1075), (0.4661, -0.1111, -0.0948), (0.424, -0.3333, -0.07581), (0.3689, -0.5556, -0.04416), (0.288, -0.7778, -0.009349), (0.294, -0.9479, 0.3194), (0.0, -0.8536, 0.01325), (0.0, -0.9672, 0.3194), (0.2503, -0.8449, 0.01325), (0.2151, -0.9544, 0.3194), (0.2135, -0.8462, 0.01325), (0.5294, 0.9101, -0.04329), (0.5692, 0.9088, 0.2728), (0.0, 0.9152, -0.04329), (0.0, 0.9152, 0.2728), (0.4515, 0.9108, -0.04329), (0.4871, 0.9074, 0.2728), (0.0, 0.9106, -0.01995), (0.0, 0.7732, -0.05715), (0.0, 0.5509, -0.07625), (0.0, 0.3287, -0.09477), (0.0, 0.1065, -0.08691), (0.0, -0.1157, -0.07604), (0.0, -0.338, -0.05699), (0.0, -0.5602, -0.02242), (0.0, -0.7824, 0.01081), (0.5071, 0.7732, -0.05715), (0.5294, 0.5509, -0.07625), (0.5348, 0.3287, -0.09477), (0.5233, 0.1065, -0.08691), (0.5017, -0.1157, -0.07604), (0.455, -0.338, -0.05699), (0.3908, -0.5602, -0.02242), (0.3236, -0.7824, 0.01081), (0.4871, 0.9028, -0.01995), (0.0, -0.8453, 0.02912), (0.2151, -0.8325, 0.02912)], [], [(56, 43, 80, 83), (42, 41, 78, 79), (43, 42, 79, 80), (57, 55, 3, 32), (17, 14, 15, 16), (34, 33, 0, 1), (54, 56, 83, 82), (40, 39, 76, 77), (32, 35, 9, 10), (56, 54, 9, 35), (36, 63, 81, 73), (38, 37, 74, 75), (63, 61, 64, 81), (58, 59, 7, 23), (23, 7, 5, 22), (22, 5, 6, 21), (21, 6, 4, 20), (20, 4, 12, 19), (19, 12, 13, 18), (18, 13, 14, 17), (62, 58, 23, 44), (44, 23, 22, 45), (45, 22, 21, 46), (46, 21, 20, 47), (47, 20, 19, 48), (48, 19, 18, 49), (49, 18, 17, 50), (50, 17, 16, 51), (55, 52, 2, 3), (30, 50, 51, 31), (29, 49, 50, 30), (28, 48, 49, 29), (27, 47, 48, 28), (26, 46, 47, 27), (25, 45, 46, 26), (24, 44, 45, 25), (60, 62, 44, 24), (14, 42, 43, 15), (13, 41, 42, 14), (12, 40, 41, 13), (52, 56, 35, 2), (3, 2, 35, 32), (59, 63, 36, 7), (4, 39, 40, 12), (8, 11, 33, 34), (53, 57, 32, 10), (6, 38, 39, 4), (7, 36, 37, 5), (5, 37, 38, 6), (31, 51, 57, 53), (15, 43, 56, 52), (16, 15, 52, 55), (37, 36, 73, 74), (51, 16, 55, 57), (0, 33, 63, 59), (8, 34, 62, 60), (34, 1, 58, 62), (1, 0, 59, 58), (33, 11, 61, 63), (74, 66, 67, 75), (73, 65, 66, 74), (75, 67, 68, 76), (76, 68, 69, 77), (81, 64, 65, 73), (77, 69, 70, 78), (78, 70, 71, 79), (79, 71, 72, 80), (80, 72, 82, 83), (39, 38, 75, 76), (41, 40, 77, 78)])
_uv = me_cube_001.uv_layers.new(name='UVMap')
_uv.uv.foreach_set('vector', [0.6434, 0.7443, 0.6434, 0.7222, 0.6434, 0.7222, 0.6434, 0.7443, 0.647, 0.6944, 0.6445, 0.6667, 0.6445, 0.6667, 0.647, 0.6944, 0.6434, 0.7222, 0.647, 0.6944, 0.647, 0.6944, 0.6434, 0.7222, 0.3566, 0.7443, 0.375, 0.7443, 0.375, 0.75, 0.3566, 0.75, 0.375, 0.6944, 0.625, 0.6944, 0.625, 0.7222, 0.375, 0.7222, 0.375, 0.4816, 0.625, 0.4816, 0.625, 0.5, 0.375, 0.5, 0.75, 0.7443, 0.6434, 0.7443, 0.6434, 0.7443, 0.75, 0.7443, 0.6434, 0.6389, 0.6434, 0.6111, 0.6434, 0.6111, 0.6434, 0.6389, 0.375, 0.7684, 0.625, 0.7684, 0.625, 0.875, 0.375, 0.875, 0.6434, 0.7443, 0.75, 0.7443, 0.75, 0.75, 0.6434, 0.75, 0.6434, 0.5278, 0.6434, 0.5106, 0.6434, 0.5106, 0.6434, 0.5278, 0.6422, 0.5833, 0.6422, 0.5556, 0.6422, 0.5556, 0.6422, 0.5833, 0.6434, 0.5106, 0.75, 0.5106, 0.75, 0.5106, 0.6434, 0.5106, 0.375, 0.5106, 0.625, 0.5105, 0.625, 0.5274, 0.375, 0.5278, 0.375, 0.5278, 0.625, 0.5274, 0.625, 0.5556, 0.375, 0.5556, 0.375, 0.5556, 0.625, 0.5556, 0.625, 0.5833, 0.375, 0.5833, 0.375, 0.5833, 0.625, 0.5833, 0.5982, 0.6111, 0.375, 0.6111, 0.375, 0.6111, 0.5982, 0.6111, 0.6256, 0.6389, 0.375, 0.6389, 0.375, 0.6389, 0.6256, 0.6389, 0.625, 0.6667, 0.375, 0.6667, 0.375, 0.6667, 0.625, 0.6667, 0.625, 0.6944, 0.375, 0.6944, 0.3566, 0.5106, 0.375, 0.5106, 0.375, 0.5278, 0.3566, 0.5278, 0.3566, 0.5278, 0.375, 0.5278, 0.375, 0.5556, 0.3566, 0.5556, 0.3566, 0.5556, 0.375, 0.5556, 0.375, 0.5833, 0.3566, 0.5833, 0.3566, 0.5833, 0.375, 0.5833, 0.375, 0.6111, 0.3566, 0.6111, 0.3566, 0.6111, 0.375, 0.6111, 0.375, 0.6389, 0.3566, 0.6389, 0.3566, 0.6389, 0.375, 0.6389, 0.375, 0.6667, 0.3566, 0.6667, 0.3566, 0.6667, 0.375, 0.6667, 0.375, 0.6944, 0.3566, 0.6944, 0.3566, 0.6944, 0.375, 0.6944, 0.375, 0.7222, 0.3566, 0.7222, 0.375, 0.7443, 0.625, 0.7443, 0.625, 0.75, 0.375, 0.75, 0.25, 0.6944, 0.3566, 0.6944, 0.3566, 0.7222, 0.25, 0.7222, 0.25, 0.6667, 0.3566, 0.6667, 0.3566, 0.6944, 0.25, 0.6944, 0.25, 0.6389, 0.3566, 0.6389, 0.3566, 0.6667, 0.25, 0.6667, 0.25, 0.6111, 0.3566, 0.6111, 0.3566, 0.6389, 0.25, 0.6389, 0.25, 0.5833, 0.3566, 0.5833, 0.3566, 0.6111, 0.25, 0.6111, 0.25, 0.5556, 0.3566, 0.5556, 0.3566, 0.5833, 0.25, 0.5833, 0.25, 0.5278, 0.3566, 0.5278, 0.3566, 0.5556, 0.25, 0.5556, 0.25, 0.5106, 0.3566, 0.5106, 0.3566, 0.5278, 0.25, 0.5278, 0.625, 0.6944, 0.647, 0.6944, 0.6434, 0.7222, 0.625, 0.7222, 0.625, 0.6667, 0.6445, 0.6667, 0.647, 0.6944, 0.625, 0.6944, 0.6256, 0.6389, 0.6434, 0.6389, 0.6445, 0.6667, 0.625, 0.6667, 0.625, 0.7443, 0.6434, 0.7443, 0.6434, 0.75, 0.625, 0.75, 0.375, 0.75, 0.625, 0.75, 0.625, 0.7684, 0.375, 0.7684, 0.625, 0.5105, 0.6434, 0.5106, 0.6434, 0.5278, 0.625, 0.5274, 0.5982, 0.6111, 0.6434, 0.6111, 0.6434, 0.6389, 0.6256, 0.6389, 0.375, 0.375, 0.625, 0.375, 0.625, 0.4816, 0.375, 0.4816, 0.25, 0.7443, 0.3566, 0.7443, 0.3566, 0.75, 0.25, 0.75, 0.625, 0.5833, 0.6422, 0.5833, 0.6434, 0.6111, 0.5982, 0.6111, 0.625, 0.5274, 0.6434, 0.5278, 0.6422, 0.5556, 0.625, 0.5556, 0.625, 0.5556, 0.6422, 0.5556, 0.6422, 0.5833, 0.625, 0.5833, 0.25, 0.7222, 0.3566, 0.7222, 0.3566, 0.7443, 0.25, 0.7443, 0.625, 0.7222, 0.6434, 0.7222, 0.6434, 0.7443, 0.625, 0.7443, 0.375, 0.7222, 0.625, 0.7222, 0.625, 0.7443, 0.375, 0.7443, 0.6422, 0.5556, 0.6434, 0.5278, 0.6434, 0.5278, 0.6422, 0.5556, 0.3566, 0.7222, 0.375, 0.7222, 0.375, 0.7443, 0.3566, 0.7443, 0.625, 0.5, 0.6434, 0.5, 0.6434, 0.5106, 0.625, 0.5105, 0.25, 0.5, 0.3566, 0.5, 0.3566, 0.5106, 0.25, 0.5106, 0.3566, 0.5, 0.375, 0.5, 0.375, 0.5106, 0.3566, 0.5106, 0.375, 0.5, 0.625, 0.5, 0.625, 0.5105, 0.375, 0.5106, 0.6434, 0.5, 0.75, 0.5, 0.75, 0.5106, 0.6434, 0.5106, 0.6422, 0.5556, 0.75, 0.5556, 0.75, 0.5833, 0.6422, 0.5833, 0.6434, 0.5278, 0.75, 0.5278, 0.75, 0.5556, 0.6422, 0.5556, 0.6422, 0.5833, 0.75, 0.5833, 0.75, 0.6111, 0.6434, 0.6111, 0.6434, 0.6111, 0.75, 0.6111, 0.75, 0.6389, 0.6434, 0.6389, 0.6434, 0.5106, 0.75, 0.5106, 0.75, 0.5278, 0.6434, 0.5278, 0.6434, 0.6389, 0.75, 0.6389, 0.75, 0.6667, 0.6445, 0.6667, 0.6445, 0.6667, 0.75, 0.6667, 0.75, 0.6944, 0.647, 0.6944, 0.647, 0.6944, 0.75, 0.6944, 0.75, 0.7222, 0.6434, 0.7222, 0.6434, 0.7222, 0.75, 0.7222, 0.75, 0.7443, 0.6434, 0.7443, 0.6434, 0.6111, 0.6422, 0.5833, 0.6422, 0.5833, 0.6434, 0.6111, 0.6445, 0.6667, 0.6434, 0.6389, 0.6434, 0.6389, 0.6445, 0.6667])
me_cube_001.materials.append(mat_material)
me_cube_001.use_remesh_preserve_volume = False
me_cube_001.use_remesh_preserve_attributes = False
me_cube_001.use_mirror_vertex_groups = False
me_cube_001.update()

# ---- objects
ob_cube_002 = bpy.data.objects.new('Cube.002', me_cube_002)
ob_cube = bpy.data.objects.new('Cube', me_cube)
ob_light = bpy.data.objects.new('Light', light_light)
ob_camera = bpy.data.objects.new('Camera', cam_camera)
ob_empty = bpy.data.objects.new('Empty', None)
ob_empty_001 = bpy.data.objects.new('Empty.001', None)
ob_cube_001 = bpy.data.objects.new('Cube.001', me_cube_001)

# ---- transforms, parenting, visibility, modifiers, constraints
ob_cube_002.location = (0.0, 1.17, 0.1414)
ob_cube_002.scale = (0.01109, 0.1986, 0.1986)
ob_cube.location = (0.0, 0.0, 0.0)
ob_cube.lock_rotations_4d = False
ob_cube.empty_display_type = 'ARROWS'
ob_cube.lineart.crease_threshold = 0.0
_m = ob_cube.modifiers.new('Mirror', 'MIRROR')
_m.use_clip = True
ob_light.location = (4.076, 1.005, 5.904)
ob_light.rotation_euler = (0.6503, 0.05522, 1.866)
ob_light.lock_rotations_4d = False
ob_light.empty_display_type = 'ARROWS'
ob_light.color = (0.0, 0.0, 0.0, 0.0)
ob_light.lineart.crease_threshold = 0.0
ob_camera.location = (7.359, -6.926, 4.958)
ob_camera.rotation_euler = (1.109, 0.0, 0.8149)
ob_camera.lock_rotations_4d = False
ob_camera.empty_display_type = 'ARROWS'
ob_camera.color = (0.0, 0.0, 0.0, 0.0)
ob_camera.display_type = 'WIRE'
ob_camera.lineart.crease_threshold = 0.0
ob_empty.location = (-0.01412, 0.1442, 1.287)
ob_empty.rotation_euler = (1.571, -0.0, 4.712)
ob_empty.scale = (0.8577, 0.8577, 0.8577)
ob_empty.empty_display_type = 'IMAGE'
ob_empty.empty_display_size = 5.0
ob_empty.empty_image_depth = 'FRONT'
ob_empty.use_empty_image_alpha = True
ob_empty.color = (1.0, 1.0, 1.0, 0.4959)
ob_empty_001.location = (-0.09699, 0.03863, 0.1066)
ob_empty_001.rotation_euler = (0.0, -0.0, 3.142)
ob_empty_001.scale = (0.492, 0.492, 0.492)
ob_empty_001.empty_display_type = 'IMAGE'
ob_empty_001.empty_display_size = 5.0
ob_empty_001.empty_image_depth = 'FRONT'
ob_empty_001.use_empty_image_alpha = True
ob_empty_001.color = (1.0, 1.0, 1.0, 0.5041)
ob_cube_001.location = (0.0, 0.0, 0.0)
ob_cube_001.scale = (1.0, 1.15, 1.0)
ob_cube_001.lock_rotations_4d = False
ob_cube_001.empty_display_type = 'ARROWS'
ob_cube_001.lineart.crease_threshold = 0.0
_m = ob_cube_001.modifiers.new('Mirror', 'MIRROR')
_m.use_clip = True

# ---- collection membership
scene.collection.objects.link(ob_cube_002)
col_collection.objects.link(ob_cube)
col_collection.objects.link(ob_light)
col_collection.objects.link(ob_camera)
col_collection.objects.link(ob_empty)
col_collection.objects.link(ob_empty_001)
col_collection_2.objects.link(ob_cube_001)
def _layer_coll(name, lc=None):
    lc = lc or bpy.context.view_layer.layer_collection
    for c in lc.children:
        if c.name == name: return c
        r = _layer_coll(name, c)
        if r: return r
_layer_coll('Collection 2').exclude = True

# ---- scene / render settings (as saved in the file)
scene.camera = ob_camera
scene.frame_start = 1; scene.frame_end = 250; scene.frame_set(1)
scene.render.engine = 'BLENDER_EEVEE_NEXT'
scene.cycles.use_denoising = False
scene.cycles.samples = 128
scene.cycles.sampling_pattern = 'TABULATED_SOBOL'
scene.cycles.use_adaptive_sampling = False
scene.cycles.use_light_tree = False
scene.view_settings.view_transform = 'Filmic'
bpy.context.view_layer.update()
